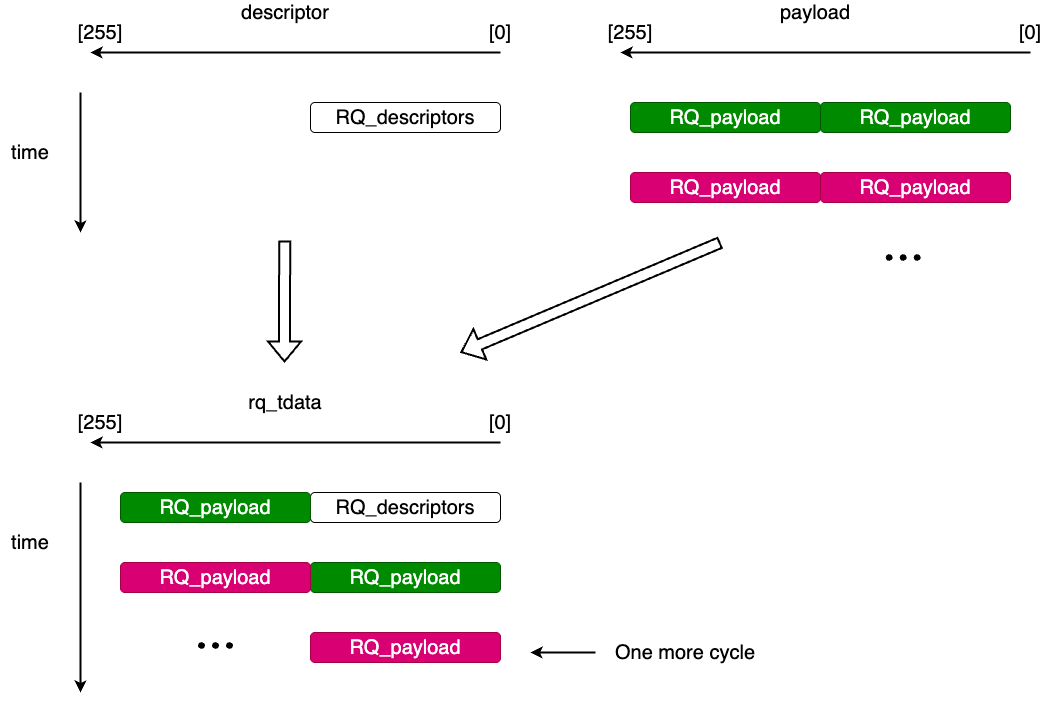

The diagram above was exported from draw.io. Its source (the exported page's mxGraphModel, read from the mxfile embedded in the PNG):
<mxGraphModel dx="1673" dy="1278" grid="1" gridSize="10" guides="1" tooltips="1" connect="1" arrows="1" fold="1" page="1" pageScale="1" pageWidth="827" pageHeight="1169" math="0" shadow="0">
  <root>
    <mxCell id="0" />
    <mxCell id="1" parent="0" />
    <mxCell id="34B9vnWdP3P4Vb3SLu1t-1" value="&lt;font style=&quot;font-size: 20px;&quot;&gt;RQ_descriptors&lt;/font&gt;" style="rounded=1;whiteSpace=wrap;html=1;" vertex="1" parent="1">
      <mxGeometry x="450" y="960" width="190" height="30" as="geometry" />
    </mxCell>
    <mxCell id="34B9vnWdP3P4Vb3SLu1t-2" value="&lt;font style=&quot;font-size: 20px;&quot;&gt;RQ_payload&lt;/font&gt;" style="rounded=1;whiteSpace=wrap;html=1;fillColor=#008a00;fontColor=#ffffff;strokeColor=#005700;" vertex="1" parent="1">
      <mxGeometry x="260" y="960" width="190" height="30" as="geometry" />
    </mxCell>
    <mxCell id="34B9vnWdP3P4Vb3SLu1t-3" value="&lt;font style=&quot;font-size: 20px;&quot;&gt;RQ_payload&lt;/font&gt;" style="rounded=1;whiteSpace=wrap;html=1;fillColor=#008a00;fontColor=#ffffff;strokeColor=#005700;" vertex="1" parent="1">
      <mxGeometry x="450" y="1030" width="190" height="30" as="geometry" />
    </mxCell>
    <mxCell id="34B9vnWdP3P4Vb3SLu1t-4" value="&lt;font style=&quot;font-size: 20px;&quot;&gt;RQ_payload&lt;/font&gt;" style="rounded=1;whiteSpace=wrap;html=1;fillColor=#d80073;fontColor=#ffffff;strokeColor=#A50040;" vertex="1" parent="1">
      <mxGeometry x="260" y="1030" width="190" height="30" as="geometry" />
    </mxCell>
    <mxCell id="34B9vnWdP3P4Vb3SLu1t-9" value="" style="endArrow=classic;html=1;rounded=0;strokeWidth=2;" edge="1" parent="1">
      <mxGeometry width="50" height="50" relative="1" as="geometry">
        <mxPoint x="640" y="910" as="sourcePoint" />
        <mxPoint x="230" y="910" as="targetPoint" />
      </mxGeometry>
    </mxCell>
    <mxCell id="34B9vnWdP3P4Vb3SLu1t-10" value="" style="endArrow=classic;html=1;rounded=0;strokeWidth=2;" edge="1" parent="1">
      <mxGeometry width="50" height="50" relative="1" as="geometry">
        <mxPoint x="220" y="950" as="sourcePoint" />
        <mxPoint x="220" y="1160" as="targetPoint" />
      </mxGeometry>
    </mxCell>
    <mxCell id="34B9vnWdP3P4Vb3SLu1t-11" value="time" style="text;html=1;align=center;verticalAlign=middle;whiteSpace=wrap;rounded=0;fontSize=20;" vertex="1" parent="1">
      <mxGeometry x="140" y="1000" width="60" height="20" as="geometry" />
    </mxCell>
    <mxCell id="34B9vnWdP3P4Vb3SLu1t-12" value="rq_tdata" style="text;html=1;align=center;verticalAlign=middle;whiteSpace=wrap;rounded=0;fontSize=20;" vertex="1" parent="1">
      <mxGeometry x="370" y="860" width="110" height="20" as="geometry" />
    </mxCell>
    <mxCell id="34B9vnWdP3P4Vb3SLu1t-13" value="[0]" style="text;html=1;align=center;verticalAlign=middle;whiteSpace=wrap;rounded=0;fontSize=20;" vertex="1" parent="1">
      <mxGeometry x="620" y="880" width="40" height="20" as="geometry" />
    </mxCell>
    <mxCell id="34B9vnWdP3P4Vb3SLu1t-14" value="[255]" style="text;html=1;align=center;verticalAlign=middle;whiteSpace=wrap;rounded=0;fontSize=20;" vertex="1" parent="1">
      <mxGeometry x="220" y="880" width="40" height="20" as="geometry" />
    </mxCell>
    <mxCell id="34B9vnWdP3P4Vb3SLu1t-15" value="&lt;font style=&quot;font-size: 20px;&quot;&gt;RQ_payload&lt;/font&gt;" style="rounded=1;whiteSpace=wrap;html=1;fillColor=#d80073;fontColor=#ffffff;strokeColor=#A50040;" vertex="1" parent="1">
      <mxGeometry x="450" y="1100" width="190" height="30" as="geometry" />
    </mxCell>
    <mxCell id="34B9vnWdP3P4Vb3SLu1t-20" value="&lt;font style=&quot;font-size: 20px;&quot;&gt;RQ_descriptors&lt;/font&gt;" style="rounded=1;whiteSpace=wrap;html=1;" vertex="1" parent="1">
      <mxGeometry x="450" y="570" width="190" height="30" as="geometry" />
    </mxCell>
    <mxCell id="34B9vnWdP3P4Vb3SLu1t-21" value="&lt;font style=&quot;font-size: 20px;&quot;&gt;RQ_payload&lt;/font&gt;" style="rounded=1;whiteSpace=wrap;html=1;fillColor=#008a00;fontColor=#ffffff;strokeColor=#005700;" vertex="1" parent="1">
      <mxGeometry x="960" y="570" width="190" height="30" as="geometry" />
    </mxCell>
    <mxCell id="34B9vnWdP3P4Vb3SLu1t-22" value="&lt;font style=&quot;font-size: 20px;&quot;&gt;RQ_payload&lt;/font&gt;" style="rounded=1;whiteSpace=wrap;html=1;fillColor=#008a00;fontColor=#ffffff;strokeColor=#005700;" vertex="1" parent="1">
      <mxGeometry x="770" y="570" width="190" height="30" as="geometry" />
    </mxCell>
    <mxCell id="34B9vnWdP3P4Vb3SLu1t-23" value="&lt;font style=&quot;font-size: 20px;&quot;&gt;RQ_payload&lt;/font&gt;" style="rounded=1;whiteSpace=wrap;html=1;fillColor=#d80073;fontColor=#ffffff;strokeColor=#A50040;" vertex="1" parent="1">
      <mxGeometry x="770" y="640" width="190" height="30" as="geometry" />
    </mxCell>
    <mxCell id="34B9vnWdP3P4Vb3SLu1t-24" value="" style="endArrow=classic;html=1;rounded=0;strokeWidth=2;" edge="1" parent="1">
      <mxGeometry width="50" height="50" relative="1" as="geometry">
        <mxPoint x="640" y="520" as="sourcePoint" />
        <mxPoint x="230" y="520" as="targetPoint" />
      </mxGeometry>
    </mxCell>
    <mxCell id="34B9vnWdP3P4Vb3SLu1t-25" value="" style="endArrow=classic;html=1;rounded=0;strokeWidth=2;" edge="1" parent="1">
      <mxGeometry width="50" height="50" relative="1" as="geometry">
        <mxPoint x="220" y="560" as="sourcePoint" />
        <mxPoint x="220" y="700" as="targetPoint" />
      </mxGeometry>
    </mxCell>
    <mxCell id="34B9vnWdP3P4Vb3SLu1t-26" value="time" style="text;html=1;align=center;verticalAlign=middle;whiteSpace=wrap;rounded=0;fontSize=20;" vertex="1" parent="1">
      <mxGeometry x="140" y="610" width="60" height="20" as="geometry" />
    </mxCell>
    <mxCell id="34B9vnWdP3P4Vb3SLu1t-27" value="descriptor" style="text;html=1;align=center;verticalAlign=middle;whiteSpace=wrap;rounded=0;fontSize=20;" vertex="1" parent="1">
      <mxGeometry x="370" y="470" width="110" height="20" as="geometry" />
    </mxCell>
    <mxCell id="34B9vnWdP3P4Vb3SLu1t-28" value="[0]" style="text;html=1;align=center;verticalAlign=middle;whiteSpace=wrap;rounded=0;fontSize=20;" vertex="1" parent="1">
      <mxGeometry x="620" y="490" width="40" height="20" as="geometry" />
    </mxCell>
    <mxCell id="34B9vnWdP3P4Vb3SLu1t-29" value="[255]" style="text;html=1;align=center;verticalAlign=middle;whiteSpace=wrap;rounded=0;fontSize=20;" vertex="1" parent="1">
      <mxGeometry x="220" y="490" width="40" height="20" as="geometry" />
    </mxCell>
    <mxCell id="34B9vnWdP3P4Vb3SLu1t-30" value="&lt;font style=&quot;font-size: 20px;&quot;&gt;RQ_payload&lt;/font&gt;" style="rounded=1;whiteSpace=wrap;html=1;fillColor=#d80073;fontColor=#ffffff;strokeColor=#A50040;" vertex="1" parent="1">
      <mxGeometry x="960" y="640" width="190" height="30" as="geometry" />
    </mxCell>
    <mxCell id="34B9vnWdP3P4Vb3SLu1t-31" value="" style="group;rotation=90;" vertex="1" connectable="0" parent="1">
      <mxGeometry x="1039.9999999999998" y="708" width="5.450168592562199" height="34" as="geometry" />
    </mxCell>
    <mxCell id="34B9vnWdP3P4Vb3SLu1t-32" value="" style="ellipse;whiteSpace=wrap;html=1;fillColor=#000000;direction=east;container=0;rotation=90;" vertex="1" parent="34B9vnWdP3P4Vb3SLu1t-31">
      <mxGeometry x="14" y="14" width="5.439320084989383" height="6" as="geometry" />
    </mxCell>
    <mxCell id="34B9vnWdP3P4Vb3SLu1t-33" value="" style="ellipse;whiteSpace=wrap;html=1;fillColor=#000000;direction=east;container=0;rotation=90;" vertex="1" parent="34B9vnWdP3P4Vb3SLu1t-31">
      <mxGeometry y="14" width="5.439320084989383" height="6" as="geometry" />
    </mxCell>
    <mxCell id="34B9vnWdP3P4Vb3SLu1t-34" value="" style="ellipse;whiteSpace=wrap;html=1;fillColor=#000000;direction=east;container=0;rotation=90;" vertex="1" parent="34B9vnWdP3P4Vb3SLu1t-31">
      <mxGeometry x="-14" y="14" width="5.439320084989383" height="6" as="geometry" />
    </mxCell>
    <mxCell id="34B9vnWdP3P4Vb3SLu1t-36" value="" style="endArrow=classic;html=1;rounded=0;strokeWidth=2;" edge="1" parent="1">
      <mxGeometry width="50" height="50" relative="1" as="geometry">
        <mxPoint x="1170" y="520" as="sourcePoint" />
        <mxPoint x="760" y="520" as="targetPoint" />
      </mxGeometry>
    </mxCell>
    <mxCell id="34B9vnWdP3P4Vb3SLu1t-37" value="payload" style="text;html=1;align=center;verticalAlign=middle;whiteSpace=wrap;rounded=0;fontSize=20;" vertex="1" parent="1">
      <mxGeometry x="900" y="470" width="110" height="20" as="geometry" />
    </mxCell>
    <mxCell id="34B9vnWdP3P4Vb3SLu1t-38" value="[0]" style="text;html=1;align=center;verticalAlign=middle;whiteSpace=wrap;rounded=0;fontSize=20;" vertex="1" parent="1">
      <mxGeometry x="1150" y="490" width="40" height="20" as="geometry" />
    </mxCell>
    <mxCell id="34B9vnWdP3P4Vb3SLu1t-39" value="[255]" style="text;html=1;align=center;verticalAlign=middle;whiteSpace=wrap;rounded=0;fontSize=20;" vertex="1" parent="1">
      <mxGeometry x="750" y="490" width="40" height="20" as="geometry" />
    </mxCell>
    <mxCell id="34B9vnWdP3P4Vb3SLu1t-40" value="" style="group;rotation=90;" vertex="1" connectable="0" parent="1">
      <mxGeometry x="352.274915703719" y="1095.995084296281" width="5.450168592562199" height="34" as="geometry" />
    </mxCell>
    <mxCell id="34B9vnWdP3P4Vb3SLu1t-41" value="" style="ellipse;whiteSpace=wrap;html=1;fillColor=#000000;direction=east;container=0;rotation=90;" vertex="1" parent="34B9vnWdP3P4Vb3SLu1t-40">
      <mxGeometry x="14" y="14" width="5.439320084989383" height="6" as="geometry" />
    </mxCell>
    <mxCell id="34B9vnWdP3P4Vb3SLu1t-42" value="" style="ellipse;whiteSpace=wrap;html=1;fillColor=#000000;direction=east;container=0;rotation=90;" vertex="1" parent="34B9vnWdP3P4Vb3SLu1t-40">
      <mxGeometry y="14" width="5.439320084989383" height="6" as="geometry" />
    </mxCell>
    <mxCell id="34B9vnWdP3P4Vb3SLu1t-43" value="" style="ellipse;whiteSpace=wrap;html=1;fillColor=#000000;direction=east;container=0;rotation=90;" vertex="1" parent="34B9vnWdP3P4Vb3SLu1t-40">
      <mxGeometry x="-14" y="14" width="5.439320084989383" height="6" as="geometry" />
    </mxCell>
    <mxCell id="34B9vnWdP3P4Vb3SLu1t-44" value="" style="shape=flexArrow;endArrow=classic;html=1;rounded=0;strokeWidth=2;" edge="1" parent="1">
      <mxGeometry width="50" height="50" relative="1" as="geometry">
        <mxPoint x="424.17" y="708" as="sourcePoint" />
        <mxPoint x="424" y="830" as="targetPoint" />
      </mxGeometry>
    </mxCell>
    <mxCell id="34B9vnWdP3P4Vb3SLu1t-45" value="" style="shape=flexArrow;endArrow=classic;html=1;rounded=0;strokeWidth=2;" edge="1" parent="1">
      <mxGeometry width="50" height="50" relative="1" as="geometry">
        <mxPoint x="860" y="710" as="sourcePoint" />
        <mxPoint x="600" y="820" as="targetPoint" />
      </mxGeometry>
    </mxCell>
    <mxCell id="34B9vnWdP3P4Vb3SLu1t-47" value="" style="endArrow=classic;html=1;rounded=0;strokeWidth=2;" edge="1" parent="1">
      <mxGeometry width="50" height="50" relative="1" as="geometry">
        <mxPoint x="735" y="1120" as="sourcePoint" />
        <mxPoint x="670" y="1120" as="targetPoint" />
      </mxGeometry>
    </mxCell>
    <mxCell id="34B9vnWdP3P4Vb3SLu1t-48" value="One more cycle" style="text;html=1;align=center;verticalAlign=middle;whiteSpace=wrap;rounded=0;fontSize=20;" vertex="1" parent="1">
      <mxGeometry x="750" y="1110" width="150" height="20" as="geometry" />
    </mxCell>
  </root>
</mxGraphModel>